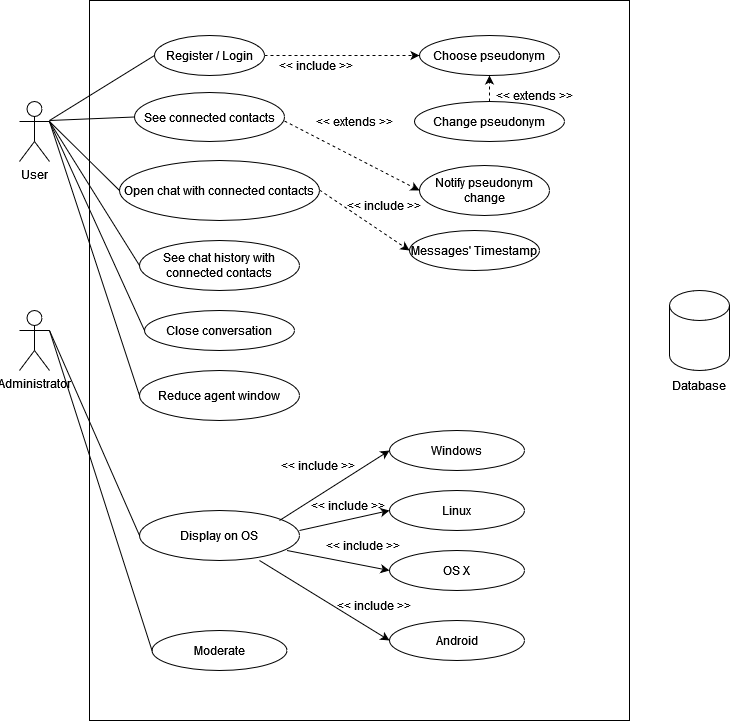

The diagram above was exported from draw.io. Its source (the exported page's mxGraphModel, read from the mxfile embedded in the PNG):
<mxGraphModel dx="1050" dy="530" grid="1" gridSize="10" guides="1" tooltips="1" connect="1" arrows="1" fold="1" page="1" pageScale="1" pageWidth="827" pageHeight="1169" math="0" shadow="0">
  <root>
    <mxCell id="0" />
    <mxCell id="1" parent="0" />
    <mxCell id="6HZu-Dko0kH3TNij78uc-66" value="" style="rounded=0;whiteSpace=wrap;html=1;" parent="1" vertex="1">
      <mxGeometry x="140" y="40" width="540" height="720" as="geometry" />
    </mxCell>
    <mxCell id="6HZu-Dko0kH3TNij78uc-2" value="User" style="shape=umlActor;verticalLabelPosition=bottom;verticalAlign=top;html=1;outlineConnect=0;" parent="1" vertex="1">
      <mxGeometry x="70" y="141" width="30" height="60" as="geometry" />
    </mxCell>
    <mxCell id="6HZu-Dko0kH3TNij78uc-3" value="Administrator" style="shape=umlActor;verticalLabelPosition=bottom;verticalAlign=top;html=1;outlineConnect=0;" parent="1" vertex="1">
      <mxGeometry x="70" y="350" width="30" height="60" as="geometry" />
    </mxCell>
    <mxCell id="6HZu-Dko0kH3TNij78uc-6" value="Register / Login" style="ellipse;whiteSpace=wrap;html=1;" parent="1" vertex="1">
      <mxGeometry x="205" y="75" width="110" height="40" as="geometry" />
    </mxCell>
    <mxCell id="6HZu-Dko0kH3TNij78uc-7" value="Notify pseudonym change" style="ellipse;whiteSpace=wrap;html=1;" parent="1" vertex="1">
      <mxGeometry x="470" y="205" width="130" height="50" as="geometry" />
    </mxCell>
    <mxCell id="6HZu-Dko0kH3TNij78uc-8" value="Choose pseudonym" style="ellipse;whiteSpace=wrap;html=1;" parent="1" vertex="1">
      <mxGeometry x="470" y="75" width="140" height="40" as="geometry" />
    </mxCell>
    <mxCell id="6HZu-Dko0kH3TNij78uc-9" value="Open chat with connected contacts" style="ellipse;whiteSpace=wrap;html=1;" parent="1" vertex="1">
      <mxGeometry x="170" y="200" width="200" height="60" as="geometry" />
    </mxCell>
    <mxCell id="6HZu-Dko0kH3TNij78uc-10" value="See connected contacts" style="ellipse;whiteSpace=wrap;html=1;" parent="1" vertex="1">
      <mxGeometry x="185" y="132" width="150" height="49" as="geometry" />
    </mxCell>
    <mxCell id="6HZu-Dko0kH3TNij78uc-11" value="Change pseudonym" style="ellipse;whiteSpace=wrap;html=1;" parent="1" vertex="1">
      <mxGeometry x="465" y="141" width="150" height="40" as="geometry" />
    </mxCell>
    <mxCell id="6HZu-Dko0kH3TNij78uc-12" value="See chat history with connected contacts" style="ellipse;whiteSpace=wrap;html=1;" parent="1" vertex="1">
      <mxGeometry x="190" y="280" width="160" height="50" as="geometry" />
    </mxCell>
    <mxCell id="6HZu-Dko0kH3TNij78uc-13" value="Close conversation" style="ellipse;whiteSpace=wrap;html=1;" parent="1" vertex="1">
      <mxGeometry x="195" y="350" width="150" height="40" as="geometry" />
    </mxCell>
    <mxCell id="6HZu-Dko0kH3TNij78uc-14" value="Messages' Timestamp" style="ellipse;whiteSpace=wrap;html=1;" parent="1" vertex="1">
      <mxGeometry x="460" y="270" width="130" height="40" as="geometry" />
    </mxCell>
    <mxCell id="6HZu-Dko0kH3TNij78uc-15" value="Reduce agent window" style="ellipse;whiteSpace=wrap;html=1;" parent="1" vertex="1">
      <mxGeometry x="190" y="410" width="160" height="50" as="geometry" />
    </mxCell>
    <mxCell id="6HZu-Dko0kH3TNij78uc-17" value="Display on OS" style="ellipse;whiteSpace=wrap;html=1;" parent="1" vertex="1">
      <mxGeometry x="190" y="550" width="160" height="50" as="geometry" />
    </mxCell>
    <mxCell id="6HZu-Dko0kH3TNij78uc-18" value="Moderate" style="ellipse;whiteSpace=wrap;html=1;" parent="1" vertex="1">
      <mxGeometry x="202.5" y="670" width="135" height="40" as="geometry" />
    </mxCell>
    <mxCell id="6HZu-Dko0kH3TNij78uc-19" value="Windows" style="ellipse;whiteSpace=wrap;html=1;" parent="1" vertex="1">
      <mxGeometry x="440" y="470" width="135" height="40" as="geometry" />
    </mxCell>
    <mxCell id="6HZu-Dko0kH3TNij78uc-20" value="Linux" style="ellipse;whiteSpace=wrap;html=1;" parent="1" vertex="1">
      <mxGeometry x="440" y="530" width="135" height="40" as="geometry" />
    </mxCell>
    <mxCell id="6HZu-Dko0kH3TNij78uc-21" value="OS X" style="ellipse;whiteSpace=wrap;html=1;" parent="1" vertex="1">
      <mxGeometry x="440" y="590" width="135" height="40" as="geometry" />
    </mxCell>
    <mxCell id="6HZu-Dko0kH3TNij78uc-22" value="Android" style="ellipse;whiteSpace=wrap;html=1;" parent="1" vertex="1">
      <mxGeometry x="440" y="660" width="135" height="40" as="geometry" />
    </mxCell>
    <mxCell id="6HZu-Dko0kH3TNij78uc-25" value="" style="endArrow=classic;html=1;rounded=0;entryX=0;entryY=0.5;entryDx=0;entryDy=0;" parent="1" target="6HZu-Dko0kH3TNij78uc-19" edge="1">
      <mxGeometry width="50" height="50" relative="1" as="geometry">
        <mxPoint x="330" y="560" as="sourcePoint" />
        <mxPoint x="380" y="510" as="targetPoint" />
      </mxGeometry>
    </mxCell>
    <mxCell id="6HZu-Dko0kH3TNij78uc-26" value="" style="endArrow=classic;html=1;rounded=0;entryX=0;entryY=0.5;entryDx=0;entryDy=0;" parent="1" target="6HZu-Dko0kH3TNij78uc-20" edge="1">
      <mxGeometry width="50" height="50" relative="1" as="geometry">
        <mxPoint x="350" y="570" as="sourcePoint" />
        <mxPoint x="434" y="500" as="targetPoint" />
      </mxGeometry>
    </mxCell>
    <mxCell id="6HZu-Dko0kH3TNij78uc-27" value="" style="endArrow=classic;html=1;rounded=0;entryX=0;entryY=0.5;entryDx=0;entryDy=0;" parent="1" target="6HZu-Dko0kH3TNij78uc-21" edge="1">
      <mxGeometry width="50" height="50" relative="1" as="geometry">
        <mxPoint x="337.5" y="590" as="sourcePoint" />
        <mxPoint x="387.5" y="540" as="targetPoint" />
      </mxGeometry>
    </mxCell>
    <mxCell id="6HZu-Dko0kH3TNij78uc-28" value="" style="endArrow=classic;html=1;rounded=0;entryX=0;entryY=0.5;entryDx=0;entryDy=0;" parent="1" target="6HZu-Dko0kH3TNij78uc-22" edge="1">
      <mxGeometry width="50" height="50" relative="1" as="geometry">
        <mxPoint x="310" y="600" as="sourcePoint" />
        <mxPoint x="360" y="550" as="targetPoint" />
      </mxGeometry>
    </mxCell>
    <mxCell id="6HZu-Dko0kH3TNij78uc-30" value="&amp;lt;&amp;lt; include &amp;gt;&amp;gt;" style="text;html=1;strokeColor=none;fillColor=none;align=center;verticalAlign=middle;whiteSpace=wrap;rounded=0;" parent="1" vertex="1">
      <mxGeometry x="324" y="490" width="90" height="30" as="geometry" />
    </mxCell>
    <mxCell id="6HZu-Dko0kH3TNij78uc-31" value="&amp;lt;&amp;lt; include &amp;gt;&amp;gt;" style="text;html=1;strokeColor=none;fillColor=none;align=center;verticalAlign=middle;whiteSpace=wrap;rounded=0;" parent="1" vertex="1">
      <mxGeometry x="354" y="530" width="90" height="30" as="geometry" />
    </mxCell>
    <mxCell id="6HZu-Dko0kH3TNij78uc-32" value="&amp;lt;&amp;lt; include &amp;gt;&amp;gt;" style="text;html=1;strokeColor=none;fillColor=none;align=center;verticalAlign=middle;whiteSpace=wrap;rounded=0;" parent="1" vertex="1">
      <mxGeometry x="369" y="570" width="90" height="30" as="geometry" />
    </mxCell>
    <mxCell id="6HZu-Dko0kH3TNij78uc-33" value="&amp;lt;&amp;lt; include &amp;gt;&amp;gt;" style="text;html=1;strokeColor=none;fillColor=none;align=center;verticalAlign=middle;whiteSpace=wrap;rounded=0;" parent="1" vertex="1">
      <mxGeometry x="380" y="630" width="90" height="30" as="geometry" />
    </mxCell>
    <mxCell id="6HZu-Dko0kH3TNij78uc-35" value="" style="endArrow=classic;dashed=1;html=1;rounded=0;exitX=1;exitY=0.5;exitDx=0;exitDy=0;startArrow=none;startFill=0;endFill=1;" parent="1" source="6HZu-Dko0kH3TNij78uc-6" edge="1">
      <mxGeometry width="50" height="50" relative="1" as="geometry">
        <mxPoint x="315" y="90" as="sourcePoint" />
        <mxPoint x="470" y="95" as="targetPoint" />
      </mxGeometry>
    </mxCell>
    <mxCell id="6HZu-Dko0kH3TNij78uc-36" value="&amp;lt;&amp;lt; include &amp;gt;&amp;gt;" style="text;html=1;strokeColor=none;fillColor=none;align=center;verticalAlign=middle;whiteSpace=wrap;rounded=0;" parent="1" vertex="1">
      <mxGeometry x="320" y="90" width="94" height="30" as="geometry" />
    </mxCell>
    <mxCell id="6HZu-Dko0kH3TNij78uc-37" value="" style="endArrow=classic;dashed=1;html=1;rounded=0;entryX=0.5;entryY=1;entryDx=0;entryDy=0;exitX=0.5;exitY=0;exitDx=0;exitDy=0;startArrow=none;startFill=0;endFill=1;" parent="1" source="6HZu-Dko0kH3TNij78uc-11" target="6HZu-Dko0kH3TNij78uc-8" edge="1">
      <mxGeometry width="50" height="50" relative="1" as="geometry">
        <mxPoint x="500" y="132" as="sourcePoint" />
        <mxPoint x="615" y="132" as="targetPoint" />
      </mxGeometry>
    </mxCell>
    <mxCell id="6HZu-Dko0kH3TNij78uc-39" value="&amp;lt;&amp;lt; extends &amp;gt;&amp;gt;" style="text;html=1;strokeColor=none;fillColor=none;align=center;verticalAlign=middle;whiteSpace=wrap;rounded=0;" parent="1" vertex="1">
      <mxGeometry x="540" y="120" width="90" height="30" as="geometry" />
    </mxCell>
    <mxCell id="6HZu-Dko0kH3TNij78uc-42" value="" style="endArrow=classic;dashed=1;html=1;rounded=0;entryX=0;entryY=0.5;entryDx=0;entryDy=0;exitX=1;exitY=0.5;exitDx=0;exitDy=0;startArrow=none;startFill=0;endFill=1;" parent="1" target="6HZu-Dko0kH3TNij78uc-7" edge="1">
      <mxGeometry width="50" height="50" relative="1" as="geometry">
        <mxPoint x="335" y="160.5" as="sourcePoint" />
        <mxPoint x="450" y="160.5" as="targetPoint" />
      </mxGeometry>
    </mxCell>
    <mxCell id="6HZu-Dko0kH3TNij78uc-43" value="&amp;lt;&amp;lt; extends &amp;gt;&amp;gt;" style="text;html=1;strokeColor=none;fillColor=none;align=center;verticalAlign=middle;whiteSpace=wrap;rounded=0;" parent="1" vertex="1">
      <mxGeometry x="360" y="146" width="90" height="30" as="geometry" />
    </mxCell>
    <mxCell id="6HZu-Dko0kH3TNij78uc-45" value="" style="endArrow=classic;dashed=1;html=1;rounded=0;exitX=1;exitY=0.5;exitDx=0;exitDy=0;startArrow=none;startFill=0;endFill=1;entryX=0;entryY=0.5;entryDx=0;entryDy=0;" parent="1" target="6HZu-Dko0kH3TNij78uc-14" edge="1">
      <mxGeometry width="50" height="50" relative="1" as="geometry">
        <mxPoint x="370" y="229.5" as="sourcePoint" />
        <mxPoint x="525" y="229.5" as="targetPoint" />
      </mxGeometry>
    </mxCell>
    <mxCell id="6HZu-Dko0kH3TNij78uc-46" value="&amp;lt;&amp;lt; include &amp;gt;&amp;gt;" style="text;html=1;strokeColor=none;fillColor=none;align=center;verticalAlign=middle;whiteSpace=wrap;rounded=0;" parent="1" vertex="1">
      <mxGeometry x="390" y="230" width="90" height="30" as="geometry" />
    </mxCell>
    <mxCell id="6HZu-Dko0kH3TNij78uc-57" value="" style="endArrow=none;html=1;rounded=0;entryX=0;entryY=0.5;entryDx=0;entryDy=0;" parent="1" target="6HZu-Dko0kH3TNij78uc-6" edge="1">
      <mxGeometry width="50" height="50" relative="1" as="geometry">
        <mxPoint x="100" y="160" as="sourcePoint" />
        <mxPoint x="150" y="110" as="targetPoint" />
      </mxGeometry>
    </mxCell>
    <mxCell id="6HZu-Dko0kH3TNij78uc-58" value="" style="endArrow=none;html=1;rounded=0;entryX=0;entryY=0.5;entryDx=0;entryDy=0;" parent="1" target="6HZu-Dko0kH3TNij78uc-10" edge="1">
      <mxGeometry width="50" height="50" relative="1" as="geometry">
        <mxPoint x="100" y="160" as="sourcePoint" />
        <mxPoint x="215" y="105" as="targetPoint" />
      </mxGeometry>
    </mxCell>
    <mxCell id="6HZu-Dko0kH3TNij78uc-59" value="" style="endArrow=none;html=1;rounded=0;entryX=0;entryY=0.5;entryDx=0;entryDy=0;exitX=1;exitY=0.3333333333333333;exitDx=0;exitDy=0;exitPerimeter=0;" parent="1" source="6HZu-Dko0kH3TNij78uc-2" target="6HZu-Dko0kH3TNij78uc-9" edge="1">
      <mxGeometry width="50" height="50" relative="1" as="geometry">
        <mxPoint x="120" y="180" as="sourcePoint" />
        <mxPoint x="225" y="115" as="targetPoint" />
      </mxGeometry>
    </mxCell>
    <mxCell id="6HZu-Dko0kH3TNij78uc-60" value="" style="endArrow=none;html=1;rounded=0;entryX=0;entryY=0.5;entryDx=0;entryDy=0;exitX=1;exitY=0.3333333333333333;exitDx=0;exitDy=0;exitPerimeter=0;" parent="1" source="6HZu-Dko0kH3TNij78uc-2" target="6HZu-Dko0kH3TNij78uc-12" edge="1">
      <mxGeometry width="50" height="50" relative="1" as="geometry">
        <mxPoint x="130" y="190" as="sourcePoint" />
        <mxPoint x="235" y="125" as="targetPoint" />
      </mxGeometry>
    </mxCell>
    <mxCell id="6HZu-Dko0kH3TNij78uc-61" value="" style="endArrow=none;html=1;rounded=0;entryX=0;entryY=0.5;entryDx=0;entryDy=0;exitX=1;exitY=0.3333333333333333;exitDx=0;exitDy=0;exitPerimeter=0;" parent="1" source="6HZu-Dko0kH3TNij78uc-2" target="6HZu-Dko0kH3TNij78uc-13" edge="1">
      <mxGeometry width="50" height="50" relative="1" as="geometry">
        <mxPoint x="140" y="200" as="sourcePoint" />
        <mxPoint x="245" y="135" as="targetPoint" />
      </mxGeometry>
    </mxCell>
    <mxCell id="6HZu-Dko0kH3TNij78uc-62" value="" style="endArrow=none;html=1;rounded=0;entryX=0;entryY=0.5;entryDx=0;entryDy=0;exitX=1;exitY=0.3333333333333333;exitDx=0;exitDy=0;exitPerimeter=0;" parent="1" source="6HZu-Dko0kH3TNij78uc-2" target="6HZu-Dko0kH3TNij78uc-15" edge="1">
      <mxGeometry width="50" height="50" relative="1" as="geometry">
        <mxPoint x="150" y="210" as="sourcePoint" />
        <mxPoint x="255" y="145" as="targetPoint" />
      </mxGeometry>
    </mxCell>
    <mxCell id="6HZu-Dko0kH3TNij78uc-63" value="" style="endArrow=none;html=1;rounded=0;entryX=0;entryY=0.5;entryDx=0;entryDy=0;exitX=1;exitY=0.3333333333333333;exitDx=0;exitDy=0;exitPerimeter=0;" parent="1" source="6HZu-Dko0kH3TNij78uc-3" target="6HZu-Dko0kH3TNij78uc-17" edge="1">
      <mxGeometry width="50" height="50" relative="1" as="geometry">
        <mxPoint x="160" y="220" as="sourcePoint" />
        <mxPoint x="265" y="155" as="targetPoint" />
      </mxGeometry>
    </mxCell>
    <mxCell id="6HZu-Dko0kH3TNij78uc-64" value="" style="endArrow=none;html=1;rounded=0;exitX=1;exitY=0.3333333333333333;exitDx=0;exitDy=0;exitPerimeter=0;entryX=0;entryY=0.5;entryDx=0;entryDy=0;" parent="1" source="6HZu-Dko0kH3TNij78uc-3" target="6HZu-Dko0kH3TNij78uc-18" edge="1">
      <mxGeometry width="50" height="50" relative="1" as="geometry">
        <mxPoint x="170" y="230" as="sourcePoint" />
        <mxPoint x="275" y="165" as="targetPoint" />
      </mxGeometry>
    </mxCell>
    <mxCell id="6HZu-Dko0kH3TNij78uc-69" value="" style="group" parent="1" connectable="0" vertex="1">
      <mxGeometry x="720" y="330" width="60" height="110" as="geometry" />
    </mxCell>
    <mxCell id="6HZu-Dko0kH3TNij78uc-67" value="" style="shape=cylinder3;whiteSpace=wrap;html=1;boundedLbl=1;backgroundOutline=1;size=15;" parent="6HZu-Dko0kH3TNij78uc-69" vertex="1">
      <mxGeometry width="60" height="80" as="geometry" />
    </mxCell>
    <mxCell id="6HZu-Dko0kH3TNij78uc-68" value="Database" style="text;html=1;strokeColor=none;fillColor=none;align=center;verticalAlign=middle;whiteSpace=wrap;rounded=0;" parent="6HZu-Dko0kH3TNij78uc-69" vertex="1">
      <mxGeometry y="80" width="60" height="30" as="geometry" />
    </mxCell>
  </root>
</mxGraphModel>